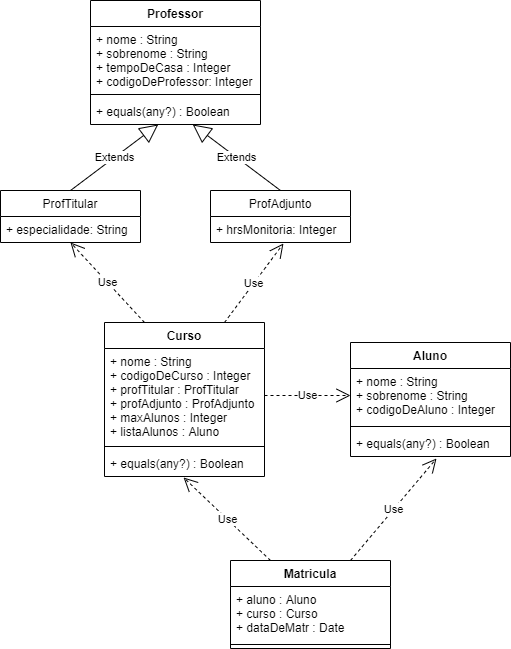

The diagram above was exported from draw.io. Its source (the exported page's mxGraphModel, read from the mxfile embedded in the PNG):
<mxGraphModel dx="868" dy="433" grid="1" gridSize="10" guides="1" tooltips="1" connect="1" arrows="1" fold="1" page="1" pageScale="1" pageWidth="827" pageHeight="1169" math="0" shadow="0">
  <root>
    <mxCell id="0" />
    <mxCell id="1" parent="0" />
    <mxCell id="T_KRJp2PCPthfg3AWI1L-1" value="Professor" style="swimlane;fontStyle=1;align=center;verticalAlign=top;childLayout=stackLayout;horizontal=1;startSize=26;horizontalStack=0;resizeParent=1;resizeParentMax=0;resizeLast=0;collapsible=1;marginBottom=0;" parent="1" vertex="1">
      <mxGeometry x="320" y="80" width="170" height="124" as="geometry" />
    </mxCell>
    <mxCell id="T_KRJp2PCPthfg3AWI1L-2" value="+ nome : String&#10;+ sobrenome : String&#10;+ tempoDeCasa : Integer&#10;+ codigoDeProfessor: Integer" style="text;strokeColor=none;fillColor=none;align=left;verticalAlign=top;spacingLeft=4;spacingRight=4;overflow=hidden;rotatable=0;points=[[0,0.5],[1,0.5]];portConstraint=eastwest;" parent="T_KRJp2PCPthfg3AWI1L-1" vertex="1">
      <mxGeometry y="26" width="170" height="64" as="geometry" />
    </mxCell>
    <mxCell id="T_KRJp2PCPthfg3AWI1L-3" value="" style="line;strokeWidth=1;fillColor=none;align=left;verticalAlign=middle;spacingTop=-1;spacingLeft=3;spacingRight=3;rotatable=0;labelPosition=right;points=[];portConstraint=eastwest;" parent="T_KRJp2PCPthfg3AWI1L-1" vertex="1">
      <mxGeometry y="90" width="170" height="8" as="geometry" />
    </mxCell>
    <mxCell id="T_KRJp2PCPthfg3AWI1L-4" value="+ equals(any?) : Boolean" style="text;strokeColor=none;fillColor=none;align=left;verticalAlign=top;spacingLeft=4;spacingRight=4;overflow=hidden;rotatable=0;points=[[0,0.5],[1,0.5]];portConstraint=eastwest;" parent="T_KRJp2PCPthfg3AWI1L-1" vertex="1">
      <mxGeometry y="98" width="170" height="26" as="geometry" />
    </mxCell>
    <mxCell id="Grdmdn2kO0zhjB0yxHhL-5" value="ProfAdjunto" style="swimlane;fontStyle=0;childLayout=stackLayout;horizontal=1;startSize=26;fillColor=none;horizontalStack=0;resizeParent=1;resizeParentMax=0;resizeLast=0;collapsible=1;marginBottom=0;" vertex="1" parent="1">
      <mxGeometry x="440" y="270" width="140" height="52" as="geometry" />
    </mxCell>
    <mxCell id="Grdmdn2kO0zhjB0yxHhL-6" value="+ hrsMonitoria: Integer" style="text;strokeColor=none;fillColor=none;align=left;verticalAlign=top;spacingLeft=4;spacingRight=4;overflow=hidden;rotatable=0;points=[[0,0.5],[1,0.5]];portConstraint=eastwest;" vertex="1" parent="Grdmdn2kO0zhjB0yxHhL-5">
      <mxGeometry y="26" width="140" height="26" as="geometry" />
    </mxCell>
    <mxCell id="Grdmdn2kO0zhjB0yxHhL-1" value="ProfTitular" style="swimlane;fontStyle=0;childLayout=stackLayout;horizontal=1;startSize=26;fillColor=none;horizontalStack=0;resizeParent=1;resizeParentMax=0;resizeLast=0;collapsible=1;marginBottom=0;" vertex="1" parent="1">
      <mxGeometry x="230" y="270" width="140" height="52" as="geometry" />
    </mxCell>
    <mxCell id="Grdmdn2kO0zhjB0yxHhL-2" value="+ especialidade: String" style="text;strokeColor=none;fillColor=none;align=left;verticalAlign=top;spacingLeft=4;spacingRight=4;overflow=hidden;rotatable=0;points=[[0,0.5],[1,0.5]];portConstraint=eastwest;" vertex="1" parent="Grdmdn2kO0zhjB0yxHhL-1">
      <mxGeometry y="26" width="140" height="26" as="geometry" />
    </mxCell>
    <mxCell id="Grdmdn2kO0zhjB0yxHhL-9" value="Extends" style="endArrow=block;endSize=16;endFill=0;html=1;exitX=0.5;exitY=0;exitDx=0;exitDy=0;" edge="1" parent="1" source="Grdmdn2kO0zhjB0yxHhL-1" target="T_KRJp2PCPthfg3AWI1L-4">
      <mxGeometry width="160" relative="1" as="geometry">
        <mxPoint x="330" y="250" as="sourcePoint" />
        <mxPoint x="490" y="250" as="targetPoint" />
      </mxGeometry>
    </mxCell>
    <mxCell id="Grdmdn2kO0zhjB0yxHhL-10" value="Extends" style="endArrow=block;endSize=16;endFill=0;html=1;exitX=0.5;exitY=0;exitDx=0;exitDy=0;" edge="1" parent="1" source="Grdmdn2kO0zhjB0yxHhL-5" target="T_KRJp2PCPthfg3AWI1L-4">
      <mxGeometry width="160" relative="1" as="geometry">
        <mxPoint x="310" y="280" as="sourcePoint" />
        <mxPoint x="397.7215189873418" y="214" as="targetPoint" />
      </mxGeometry>
    </mxCell>
    <mxCell id="Grdmdn2kO0zhjB0yxHhL-15" value="Curso" style="swimlane;fontStyle=1;align=center;verticalAlign=top;childLayout=stackLayout;horizontal=1;startSize=26;horizontalStack=0;resizeParent=1;resizeParentMax=0;resizeLast=0;collapsible=1;marginBottom=0;" vertex="1" parent="1">
      <mxGeometry x="334" y="402" width="160" height="154" as="geometry" />
    </mxCell>
    <mxCell id="Grdmdn2kO0zhjB0yxHhL-16" value="+ nome : String&#10;+ codigoDeCurso : Integer&#10;+ profTitular : ProfTitular&#10;+ profAdjunto : ProfAdjunto&#10;+ maxAlunos : Integer&#10;+ listaAlunos : Aluno&#10;" style="text;strokeColor=none;fillColor=none;align=left;verticalAlign=top;spacingLeft=4;spacingRight=4;overflow=hidden;rotatable=0;points=[[0,0.5],[1,0.5]];portConstraint=eastwest;" vertex="1" parent="Grdmdn2kO0zhjB0yxHhL-15">
      <mxGeometry y="26" width="160" height="94" as="geometry" />
    </mxCell>
    <mxCell id="Grdmdn2kO0zhjB0yxHhL-17" value="" style="line;strokeWidth=1;fillColor=none;align=left;verticalAlign=middle;spacingTop=-1;spacingLeft=3;spacingRight=3;rotatable=0;labelPosition=right;points=[];portConstraint=eastwest;" vertex="1" parent="Grdmdn2kO0zhjB0yxHhL-15">
      <mxGeometry y="120" width="160" height="8" as="geometry" />
    </mxCell>
    <mxCell id="Grdmdn2kO0zhjB0yxHhL-18" value="+ equals(any?) : Boolean" style="text;strokeColor=none;fillColor=none;align=left;verticalAlign=top;spacingLeft=4;spacingRight=4;overflow=hidden;rotatable=0;points=[[0,0.5],[1,0.5]];portConstraint=eastwest;" vertex="1" parent="Grdmdn2kO0zhjB0yxHhL-15">
      <mxGeometry y="128" width="160" height="26" as="geometry" />
    </mxCell>
    <mxCell id="Grdmdn2kO0zhjB0yxHhL-23" value="Use" style="endArrow=open;endSize=12;dashed=1;html=1;entryX=0;entryY=0.5;entryDx=0;entryDy=0;exitX=1;exitY=0.5;exitDx=0;exitDy=0;" edge="1" parent="1" source="Grdmdn2kO0zhjB0yxHhL-16" target="Grdmdn2kO0zhjB0yxHhL-20">
      <mxGeometry width="160" relative="1" as="geometry">
        <mxPoint x="500" y="455" as="sourcePoint" />
        <mxPoint x="490" y="422" as="targetPoint" />
      </mxGeometry>
    </mxCell>
    <mxCell id="Grdmdn2kO0zhjB0yxHhL-19" value="Aluno" style="swimlane;fontStyle=1;align=center;verticalAlign=top;childLayout=stackLayout;horizontal=1;startSize=26;horizontalStack=0;resizeParent=1;resizeParentMax=0;resizeLast=0;collapsible=1;marginBottom=0;" vertex="1" parent="1">
      <mxGeometry x="580" y="422" width="160" height="114" as="geometry" />
    </mxCell>
    <mxCell id="Grdmdn2kO0zhjB0yxHhL-20" value="+ nome : String&#10;+ sobrenome : String&#10;+ codigoDeAluno : Integer" style="text;strokeColor=none;fillColor=none;align=left;verticalAlign=top;spacingLeft=4;spacingRight=4;overflow=hidden;rotatable=0;points=[[0,0.5],[1,0.5]];portConstraint=eastwest;" vertex="1" parent="Grdmdn2kO0zhjB0yxHhL-19">
      <mxGeometry y="26" width="160" height="54" as="geometry" />
    </mxCell>
    <mxCell id="Grdmdn2kO0zhjB0yxHhL-21" value="" style="line;strokeWidth=1;fillColor=none;align=left;verticalAlign=middle;spacingTop=-1;spacingLeft=3;spacingRight=3;rotatable=0;labelPosition=right;points=[];portConstraint=eastwest;" vertex="1" parent="Grdmdn2kO0zhjB0yxHhL-19">
      <mxGeometry y="80" width="160" height="8" as="geometry" />
    </mxCell>
    <mxCell id="Grdmdn2kO0zhjB0yxHhL-22" value="+ equals(any?) : Boolean" style="text;strokeColor=none;fillColor=none;align=left;verticalAlign=top;spacingLeft=4;spacingRight=4;overflow=hidden;rotatable=0;points=[[0,0.5],[1,0.5]];portConstraint=eastwest;" vertex="1" parent="Grdmdn2kO0zhjB0yxHhL-19">
      <mxGeometry y="88" width="160" height="26" as="geometry" />
    </mxCell>
    <mxCell id="Grdmdn2kO0zhjB0yxHhL-24" value="Use" style="endArrow=open;endSize=12;dashed=1;html=1;entryX=0.521;entryY=1.038;entryDx=0;entryDy=0;exitX=0.75;exitY=0;exitDx=0;exitDy=0;entryPerimeter=0;" edge="1" parent="1" source="Grdmdn2kO0zhjB0yxHhL-15" target="Grdmdn2kO0zhjB0yxHhL-6">
      <mxGeometry width="160" relative="1" as="geometry">
        <mxPoint x="504" y="443" as="sourcePoint" />
        <mxPoint x="590" y="443" as="targetPoint" />
      </mxGeometry>
    </mxCell>
    <mxCell id="Grdmdn2kO0zhjB0yxHhL-25" value="Use" style="endArrow=open;endSize=12;dashed=1;html=1;entryX=0.5;entryY=1;entryDx=0;entryDy=0;exitX=0.25;exitY=0;exitDx=0;exitDy=0;entryPerimeter=0;" edge="1" parent="1" source="Grdmdn2kO0zhjB0yxHhL-15" target="Grdmdn2kO0zhjB0yxHhL-2">
      <mxGeometry width="160" relative="1" as="geometry">
        <mxPoint x="464" y="370" as="sourcePoint" />
        <mxPoint x="529.94" y="329.99800000000005" as="targetPoint" />
      </mxGeometry>
    </mxCell>
    <mxCell id="Grdmdn2kO0zhjB0yxHhL-26" value="Matricula" style="swimlane;fontStyle=1;align=center;verticalAlign=top;childLayout=stackLayout;horizontal=1;startSize=26;horizontalStack=0;resizeParent=1;resizeParentMax=0;resizeLast=0;collapsible=1;marginBottom=0;" vertex="1" parent="1">
      <mxGeometry x="460" y="640" width="160" height="88" as="geometry" />
    </mxCell>
    <mxCell id="Grdmdn2kO0zhjB0yxHhL-27" value="+ aluno : Aluno&#10;+ curso : Curso&#10;+ dataDeMatr : Date" style="text;strokeColor=none;fillColor=none;align=left;verticalAlign=top;spacingLeft=4;spacingRight=4;overflow=hidden;rotatable=0;points=[[0,0.5],[1,0.5]];portConstraint=eastwest;" vertex="1" parent="Grdmdn2kO0zhjB0yxHhL-26">
      <mxGeometry y="26" width="160" height="54" as="geometry" />
    </mxCell>
    <mxCell id="Grdmdn2kO0zhjB0yxHhL-28" value="" style="line;strokeWidth=1;fillColor=none;align=left;verticalAlign=middle;spacingTop=-1;spacingLeft=3;spacingRight=3;rotatable=0;labelPosition=right;points=[];portConstraint=eastwest;" vertex="1" parent="Grdmdn2kO0zhjB0yxHhL-26">
      <mxGeometry y="80" width="160" height="8" as="geometry" />
    </mxCell>
    <mxCell id="Grdmdn2kO0zhjB0yxHhL-30" value="Use" style="endArrow=open;endSize=12;dashed=1;html=1;entryX=0.494;entryY=1.038;entryDx=0;entryDy=0;exitX=0.25;exitY=0;exitDx=0;exitDy=0;entryPerimeter=0;" edge="1" parent="1" source="Grdmdn2kO0zhjB0yxHhL-26" target="Grdmdn2kO0zhjB0yxHhL-18">
      <mxGeometry width="160" relative="1" as="geometry">
        <mxPoint x="504" y="485" as="sourcePoint" />
        <mxPoint x="590" y="485" as="targetPoint" />
      </mxGeometry>
    </mxCell>
    <mxCell id="Grdmdn2kO0zhjB0yxHhL-31" value="Use" style="endArrow=open;endSize=12;dashed=1;html=1;exitX=0.75;exitY=0;exitDx=0;exitDy=0;" edge="1" parent="1" source="Grdmdn2kO0zhjB0yxHhL-26">
      <mxGeometry width="160" relative="1" as="geometry">
        <mxPoint x="510" y="650" as="sourcePoint" />
        <mxPoint x="666" y="538" as="targetPoint" />
      </mxGeometry>
    </mxCell>
  </root>
</mxGraphModel>